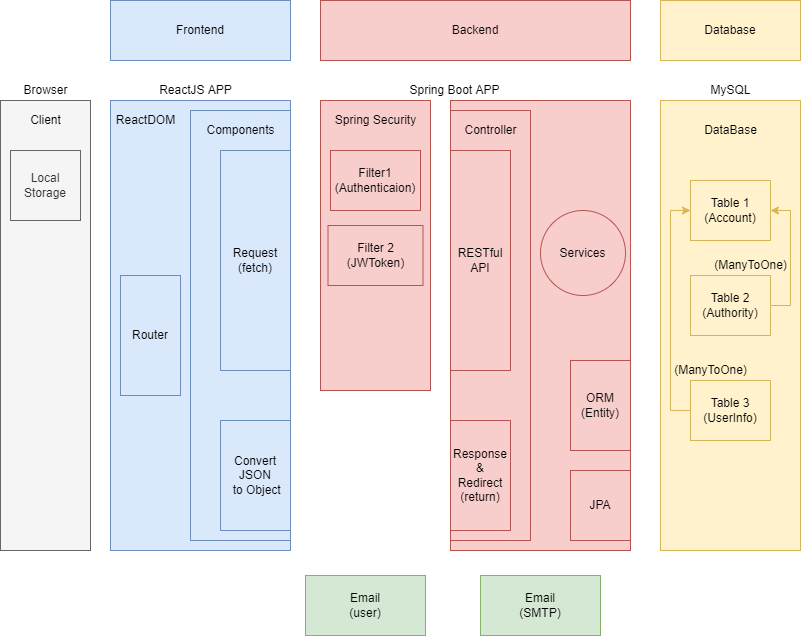

The diagram above was exported from draw.io. Its source (the exported page's mxGraphModel, read from the mxfile embedded in the PNG):
<mxGraphModel dx="1422" dy="706" grid="1" gridSize="10" guides="1" tooltips="1" connect="1" arrows="1" fold="1" page="1" pageScale="1" pageWidth="827" pageHeight="1169" math="0" shadow="0">
  <root>
    <mxCell id="0" />
    <mxCell id="1" parent="0" />
    <mxCell id="5Ffj157h9G7OF8AtFaZ8-3" value="" style="rounded=0;whiteSpace=wrap;html=1;fillColor=#f8cecc;strokeColor=#b85450;" parent="1" vertex="1">
      <mxGeometry x="460" y="110" width="180" height="450" as="geometry" />
    </mxCell>
    <mxCell id="TIvAgx1bS6HjSQVyz4Be-1" value="" style="rounded=0;whiteSpace=wrap;html=1;fillColor=#f8cecc;strokeColor=#b85450;" vertex="1" parent="1">
      <mxGeometry x="460" y="120" width="80" height="430" as="geometry" />
    </mxCell>
    <mxCell id="H5pjb0q6-aSsAHpDDVuG-195" value="" style="rounded=0;whiteSpace=wrap;html=1;fillColor=#dae8fc;strokeColor=#6c8ebf;" parent="1" vertex="1">
      <mxGeometry x="120" y="110" width="180" height="450" as="geometry" />
    </mxCell>
    <mxCell id="ezIjcQrhMpbojUBZY1th-4" value="" style="rounded=0;whiteSpace=wrap;html=1;fillColor=#dae8fc;strokeColor=#6c8ebf;" parent="1" vertex="1">
      <mxGeometry x="200" y="120" width="100" height="430" as="geometry" />
    </mxCell>
    <mxCell id="H5pjb0q6-aSsAHpDDVuG-192" value="Frontend" style="whiteSpace=wrap;html=1;fillColor=#dae8fc;strokeColor=#6c8ebf;" parent="1" vertex="1">
      <mxGeometry x="120" y="10" width="180" height="60" as="geometry" />
    </mxCell>
    <mxCell id="H5pjb0q6-aSsAHpDDVuG-193" value="Backend" style="rounded=0;whiteSpace=wrap;html=1;fillColor=#f8cecc;strokeColor=#b85450;" parent="1" vertex="1">
      <mxGeometry x="330" y="10" width="310" height="60" as="geometry" />
    </mxCell>
    <mxCell id="H5pjb0q6-aSsAHpDDVuG-194" value="Database" style="rounded=0;whiteSpace=wrap;html=1;fillColor=#fff2cc;strokeColor=#d6b656;" parent="1" vertex="1">
      <mxGeometry x="670" y="10" width="140" height="60" as="geometry" />
    </mxCell>
    <mxCell id="5Ffj157h9G7OF8AtFaZ8-1" value="ReactJS APP" style="text;html=1;resizable=0;autosize=1;align=center;verticalAlign=middle;points=[];rounded=0;" parent="1" vertex="1">
      <mxGeometry x="160" y="90" width="90" height="20" as="geometry" />
    </mxCell>
    <mxCell id="5Ffj157h9G7OF8AtFaZ8-2" value="" style="rounded=0;whiteSpace=wrap;html=1;fillColor=#f8cecc;strokeColor=#b85450;" parent="1" vertex="1">
      <mxGeometry x="330" y="110" width="110" height="290" as="geometry" />
    </mxCell>
    <mxCell id="5Ffj157h9G7OF8AtFaZ8-4" value="" style="rounded=0;whiteSpace=wrap;html=1;fillColor=#fff2cc;strokeColor=#d6b656;" parent="1" vertex="1">
      <mxGeometry x="670" y="110" width="140" height="450" as="geometry" />
    </mxCell>
    <mxCell id="5Ffj157h9G7OF8AtFaZ8-5" value="Spring Boot APP" style="text;html=1;resizable=0;autosize=1;align=center;verticalAlign=middle;points=[];rounded=0;" parent="1" vertex="1">
      <mxGeometry x="414" y="90" width="100" height="20" as="geometry" />
    </mxCell>
    <mxCell id="5Ffj157h9G7OF8AtFaZ8-6" value="Spring Security" style="text;html=1;resizable=0;autosize=1;align=center;verticalAlign=middle;points=[];rounded=0;" parent="1" vertex="1">
      <mxGeometry x="335" y="120" width="100" height="20" as="geometry" />
    </mxCell>
    <mxCell id="5Ffj157h9G7OF8AtFaZ8-7" value="MySQL" style="text;html=1;resizable=0;autosize=1;align=center;verticalAlign=middle;points=[];rounded=0;" parent="1" vertex="1">
      <mxGeometry x="710" y="90" width="60" height="20" as="geometry" />
    </mxCell>
    <mxCell id="5Ffj157h9G7OF8AtFaZ8-14" value="JPA" style="rounded=0;whiteSpace=wrap;html=1;fillColor=#f8cecc;strokeColor=#b85450;" parent="1" vertex="1">
      <mxGeometry x="580" y="480" width="60" height="70" as="geometry" />
    </mxCell>
    <mxCell id="5Ffj157h9G7OF8AtFaZ8-15" value="Response&lt;br&gt;&amp;amp;&lt;br&gt;Redirect&lt;br&gt;(return)" style="rounded=0;whiteSpace=wrap;html=1;fillColor=#f8cecc;strokeColor=#b85450;" parent="1" vertex="1">
      <mxGeometry x="460" y="430" width="60" height="110" as="geometry" />
    </mxCell>
    <mxCell id="5Ffj157h9G7OF8AtFaZ8-16" value="RESTful API" style="rounded=0;whiteSpace=wrap;html=1;fillColor=#f8cecc;strokeColor=#b85450;" parent="1" vertex="1">
      <mxGeometry x="460" y="160" width="60" height="220" as="geometry" />
    </mxCell>
    <mxCell id="5Ffj157h9G7OF8AtFaZ8-17" value="Services" style="ellipse;whiteSpace=wrap;html=1;aspect=fixed;fillColor=#f8cecc;strokeColor=#b85450;" parent="1" vertex="1">
      <mxGeometry x="550" y="220" width="85" height="85" as="geometry" />
    </mxCell>
    <mxCell id="5Ffj157h9G7OF8AtFaZ8-18" value="Filter1&lt;br&gt;(Authenticaion)" style="rounded=0;whiteSpace=wrap;html=1;fillColor=#f8cecc;strokeColor=#b85450;" parent="1" vertex="1">
      <mxGeometry x="340" y="160" width="90" height="60" as="geometry" />
    </mxCell>
    <mxCell id="5Ffj157h9G7OF8AtFaZ8-20" value="Filter 2&lt;br&gt;(JWToken)" style="rounded=0;whiteSpace=wrap;html=1;fillColor=#f8cecc;strokeColor=#b85450;" parent="1" vertex="1">
      <mxGeometry x="337.5" y="235" width="95" height="60" as="geometry" />
    </mxCell>
    <mxCell id="5Ffj157h9G7OF8AtFaZ8-21" value="Table 1&lt;br&gt;(Account)" style="rounded=0;whiteSpace=wrap;html=1;fillColor=#fff2cc;strokeColor=#d6b656;" parent="1" vertex="1">
      <mxGeometry x="700" y="190" width="80" height="60" as="geometry" />
    </mxCell>
    <mxCell id="5Ffj157h9G7OF8AtFaZ8-35" style="edgeStyle=orthogonalEdgeStyle;rounded=0;orthogonalLoop=1;jettySize=auto;html=1;exitX=0;exitY=0.5;exitDx=0;exitDy=0;entryX=0;entryY=0.5;entryDx=0;entryDy=0;fillColor=#fff2cc;strokeColor=#d6b656;" parent="1" source="5Ffj157h9G7OF8AtFaZ8-22" target="5Ffj157h9G7OF8AtFaZ8-21" edge="1">
      <mxGeometry relative="1" as="geometry" />
    </mxCell>
    <mxCell id="5Ffj157h9G7OF8AtFaZ8-22" value="Table 3&lt;br&gt;(UserInfo)" style="rounded=0;whiteSpace=wrap;html=1;fillColor=#fff2cc;strokeColor=#d6b656;" parent="1" vertex="1">
      <mxGeometry x="700" y="390" width="80" height="60" as="geometry" />
    </mxCell>
    <mxCell id="5Ffj157h9G7OF8AtFaZ8-34" style="edgeStyle=orthogonalEdgeStyle;rounded=0;orthogonalLoop=1;jettySize=auto;html=1;exitX=1;exitY=0.5;exitDx=0;exitDy=0;entryX=1;entryY=0.5;entryDx=0;entryDy=0;fillColor=#fff2cc;strokeColor=#d6b656;" parent="1" source="5Ffj157h9G7OF8AtFaZ8-23" target="5Ffj157h9G7OF8AtFaZ8-21" edge="1">
      <mxGeometry relative="1" as="geometry" />
    </mxCell>
    <mxCell id="5Ffj157h9G7OF8AtFaZ8-23" value="Table 2&lt;br&gt;(Authority)" style="rounded=0;whiteSpace=wrap;html=1;fillColor=#fff2cc;strokeColor=#d6b656;" parent="1" vertex="1">
      <mxGeometry x="700" y="285" width="80" height="60" as="geometry" />
    </mxCell>
    <mxCell id="5Ffj157h9G7OF8AtFaZ8-24" value="DataBase" style="text;html=1;resizable=0;autosize=1;align=center;verticalAlign=middle;points=[];rounded=0;" parent="1" vertex="1">
      <mxGeometry x="705" y="130" width="70" height="20" as="geometry" />
    </mxCell>
    <mxCell id="5Ffj157h9G7OF8AtFaZ8-31" value="Controller" style="text;html=1;resizable=0;autosize=1;align=center;verticalAlign=middle;points=[];rounded=0;" parent="1" vertex="1">
      <mxGeometry x="465" y="130" width="70" height="20" as="geometry" />
    </mxCell>
    <mxCell id="5Ffj157h9G7OF8AtFaZ8-32" value="Request&lt;br&gt;(fetch)" style="rounded=0;whiteSpace=wrap;html=1;fillColor=#dae8fc;strokeColor=#6c8ebf;" parent="1" vertex="1">
      <mxGeometry x="230" y="160" width="70" height="220" as="geometry" />
    </mxCell>
    <mxCell id="5Ffj157h9G7OF8AtFaZ8-33" value="Convert JSON&lt;br&gt;&amp;nbsp;to Object" style="rounded=0;whiteSpace=wrap;html=1;fillColor=#dae8fc;strokeColor=#6c8ebf;" parent="1" vertex="1">
      <mxGeometry x="230" y="430" width="70" height="110" as="geometry" />
    </mxCell>
    <mxCell id="5Ffj157h9G7OF8AtFaZ8-36" value="(ManyToOne)" style="text;html=1;resizable=0;autosize=1;align=center;verticalAlign=middle;points=[];rounded=0;" parent="1" vertex="1">
      <mxGeometry x="715" y="265" width="90" height="20" as="geometry" />
    </mxCell>
    <mxCell id="5Ffj157h9G7OF8AtFaZ8-37" value="(ManyToOne)" style="text;html=1;resizable=0;autosize=1;align=center;verticalAlign=middle;points=[];rounded=0;" parent="1" vertex="1">
      <mxGeometry x="675" y="370" width="90" height="20" as="geometry" />
    </mxCell>
    <mxCell id="5Ffj157h9G7OF8AtFaZ8-39" value="Router" style="rounded=0;whiteSpace=wrap;html=1;fillColor=#dae8fc;strokeColor=#6c8ebf;" parent="1" vertex="1">
      <mxGeometry x="130" y="285" width="60" height="120" as="geometry" />
    </mxCell>
    <mxCell id="5Ffj157h9G7OF8AtFaZ8-40" value="" style="rounded=0;whiteSpace=wrap;html=1;fillColor=#f5f5f5;strokeColor=#666666;fontColor=#333333;" parent="1" vertex="1">
      <mxGeometry x="10" y="110" width="90" height="450" as="geometry" />
    </mxCell>
    <mxCell id="5Ffj157h9G7OF8AtFaZ8-41" value="Browser" style="text;html=1;resizable=0;autosize=1;align=center;verticalAlign=middle;points=[];rounded=0;" parent="1" vertex="1">
      <mxGeometry x="25" y="90" width="60" height="20" as="geometry" />
    </mxCell>
    <mxCell id="5Ffj157h9G7OF8AtFaZ8-42" value="Client" style="text;html=1;resizable=0;autosize=1;align=center;verticalAlign=middle;points=[];rounded=0;" parent="1" vertex="1">
      <mxGeometry x="30" y="120" width="50" height="20" as="geometry" />
    </mxCell>
    <mxCell id="5Ffj157h9G7OF8AtFaZ8-49" value="Email&lt;br&gt;(SMTP)" style="rounded=0;whiteSpace=wrap;html=1;sketch=0;fillColor=#d5e8d4;strokeColor=#82b366;" parent="1" vertex="1">
      <mxGeometry x="490" y="585" width="120" height="60" as="geometry" />
    </mxCell>
    <mxCell id="5Ffj157h9G7OF8AtFaZ8-50" value="Email&lt;br&gt;(user)" style="rounded=0;whiteSpace=wrap;html=1;sketch=0;fillColor=#d5e8d4;strokeColor=#82b366;" parent="1" vertex="1">
      <mxGeometry x="315" y="585" width="120" height="60" as="geometry" />
    </mxCell>
    <mxCell id="5Ffj157h9G7OF8AtFaZ8-51" value="Local Storage" style="whiteSpace=wrap;html=1;aspect=fixed;rounded=0;sketch=0;fillColor=#f5f5f5;strokeColor=#666666;fontColor=#333333;" parent="1" vertex="1">
      <mxGeometry x="20" y="160" width="70" height="70" as="geometry" />
    </mxCell>
    <mxCell id="ezIjcQrhMpbojUBZY1th-1" value="ORM&lt;br&gt;(Entity)" style="rounded=0;whiteSpace=wrap;html=1;fillColor=#f8cecc;strokeColor=#b85450;" parent="1" vertex="1">
      <mxGeometry x="580" y="370" width="60" height="90" as="geometry" />
    </mxCell>
    <mxCell id="ezIjcQrhMpbojUBZY1th-3" value="ReactDOM" style="text;html=1;resizable=0;autosize=1;align=center;verticalAlign=middle;points=[];fillColor=none;strokeColor=none;rounded=0;" parent="1" vertex="1">
      <mxGeometry x="120" y="120" width="70" height="20" as="geometry" />
    </mxCell>
    <mxCell id="ezIjcQrhMpbojUBZY1th-5" value="Components" style="text;html=1;resizable=0;autosize=1;align=center;verticalAlign=middle;points=[];fillColor=none;strokeColor=none;rounded=0;" parent="1" vertex="1">
      <mxGeometry x="210" y="130" width="80" height="20" as="geometry" />
    </mxCell>
  </root>
</mxGraphModel>